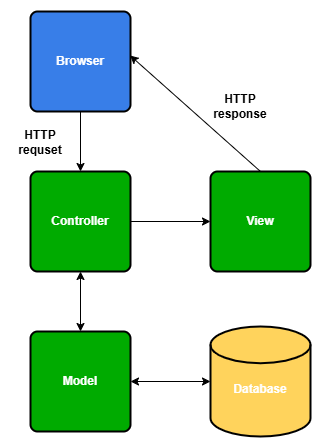

The diagram above was exported from draw.io. Its source (the exported page's mxGraphModel, read from the mxfile embedded in the PNG):
<mxGraphModel dx="1042" dy="565" grid="1" gridSize="10" guides="1" tooltips="1" connect="1" arrows="1" fold="1" page="1" pageScale="1" pageWidth="850" pageHeight="1100" math="0" shadow="0">
  <root>
    <mxCell id="0" />
    <mxCell id="1" parent="0" />
    <mxCell id="dHZEuvV6mtZ9iUGWRj1K-3" value="&lt;b&gt;&lt;font color=&quot;#ffffff&quot;&gt;Browser&lt;/font&gt;&lt;/b&gt;" style="rounded=1;whiteSpace=wrap;html=1;absoluteArcSize=1;arcSize=14;strokeWidth=2;fillColor=#387EE8;" vertex="1" parent="1">
      <mxGeometry x="140" y="110" width="100" height="100" as="geometry" />
    </mxCell>
    <mxCell id="dHZEuvV6mtZ9iUGWRj1K-4" value="&lt;b&gt;&lt;font color=&quot;#ffffff&quot;&gt;Controller&lt;/font&gt;&lt;/b&gt;" style="rounded=1;whiteSpace=wrap;html=1;absoluteArcSize=1;arcSize=14;strokeWidth=2;fillColor=#00AB00;" vertex="1" parent="1">
      <mxGeometry x="140" y="270" width="100" height="100" as="geometry" />
    </mxCell>
    <mxCell id="dHZEuvV6mtZ9iUGWRj1K-5" value="&lt;font color=&quot;#ffffff&quot;&gt;&lt;b&gt;View&lt;/b&gt;&lt;/font&gt;" style="rounded=1;whiteSpace=wrap;html=1;absoluteArcSize=1;arcSize=14;strokeWidth=2;fillColor=#00AB00;" vertex="1" parent="1">
      <mxGeometry x="320" y="270" width="100" height="100" as="geometry" />
    </mxCell>
    <mxCell id="dHZEuvV6mtZ9iUGWRj1K-6" value="&lt;font color=&quot;#ffffff&quot;&gt;&lt;b&gt;Model&lt;/b&gt;&lt;/font&gt;" style="rounded=1;whiteSpace=wrap;html=1;absoluteArcSize=1;arcSize=14;strokeWidth=2;fillColor=#00AB00;" vertex="1" parent="1">
      <mxGeometry x="140" y="430" width="100" height="100" as="geometry" />
    </mxCell>
    <mxCell id="dHZEuvV6mtZ9iUGWRj1K-7" value="&lt;div&gt;&lt;b&gt;&lt;font color=&quot;#ffffff&quot;&gt;&lt;br&gt;&lt;/font&gt;&lt;/b&gt;&lt;/div&gt;&lt;b&gt;&lt;font color=&quot;#ffffff&quot;&gt;Database&lt;/font&gt;&lt;/b&gt;" style="strokeWidth=2;html=1;shape=mxgraph.flowchart.database;whiteSpace=wrap;fillColor=#FFD35C;" vertex="1" parent="1">
      <mxGeometry x="320" y="425" width="100" height="110" as="geometry" />
    </mxCell>
    <mxCell id="dHZEuvV6mtZ9iUGWRj1K-8" value="" style="endArrow=classic;html=1;rounded=0;entryX=0;entryY=0.5;entryDx=0;entryDy=0;exitX=1;exitY=0.5;exitDx=0;exitDy=0;" edge="1" parent="1" source="dHZEuvV6mtZ9iUGWRj1K-4" target="dHZEuvV6mtZ9iUGWRj1K-5">
      <mxGeometry width="50" height="50" relative="1" as="geometry">
        <mxPoint x="400" y="320" as="sourcePoint" />
        <mxPoint x="450" y="270" as="targetPoint" />
      </mxGeometry>
    </mxCell>
    <mxCell id="dHZEuvV6mtZ9iUGWRj1K-10" value="" style="endArrow=classic;html=1;rounded=0;exitX=0.5;exitY=1;exitDx=0;exitDy=0;" edge="1" parent="1" source="dHZEuvV6mtZ9iUGWRj1K-3" target="dHZEuvV6mtZ9iUGWRj1K-4">
      <mxGeometry width="50" height="50" relative="1" as="geometry">
        <mxPoint x="250" y="330" as="sourcePoint" />
        <mxPoint x="370" y="330" as="targetPoint" />
      </mxGeometry>
    </mxCell>
    <mxCell id="dHZEuvV6mtZ9iUGWRj1K-11" value="" style="endArrow=classic;html=1;rounded=0;entryX=0.996;entryY=0.44;entryDx=0;entryDy=0;exitX=0.5;exitY=0;exitDx=0;exitDy=0;entryPerimeter=0;" edge="1" parent="1" source="dHZEuvV6mtZ9iUGWRj1K-5" target="dHZEuvV6mtZ9iUGWRj1K-3">
      <mxGeometry width="50" height="50" relative="1" as="geometry">
        <mxPoint x="260" y="340" as="sourcePoint" />
        <mxPoint x="380" y="340" as="targetPoint" />
      </mxGeometry>
    </mxCell>
    <mxCell id="dHZEuvV6mtZ9iUGWRj1K-14" value="" style="endArrow=classic;startArrow=classic;html=1;rounded=0;entryX=0.5;entryY=1;entryDx=0;entryDy=0;exitX=0.5;exitY=0;exitDx=0;exitDy=0;" edge="1" parent="1" source="dHZEuvV6mtZ9iUGWRj1K-6" target="dHZEuvV6mtZ9iUGWRj1K-4">
      <mxGeometry width="50" height="50" relative="1" as="geometry">
        <mxPoint x="190" y="430" as="sourcePoint" />
        <mxPoint x="240" y="380" as="targetPoint" />
      </mxGeometry>
    </mxCell>
    <mxCell id="dHZEuvV6mtZ9iUGWRj1K-15" value="" style="endArrow=classic;startArrow=classic;html=1;rounded=0;entryX=1;entryY=0.5;entryDx=0;entryDy=0;exitX=0;exitY=0.5;exitDx=0;exitDy=0;exitPerimeter=0;" edge="1" parent="1" source="dHZEuvV6mtZ9iUGWRj1K-7" target="dHZEuvV6mtZ9iUGWRj1K-6">
      <mxGeometry width="50" height="50" relative="1" as="geometry">
        <mxPoint x="200" y="440" as="sourcePoint" />
        <mxPoint x="200" y="380" as="targetPoint" />
      </mxGeometry>
    </mxCell>
    <mxCell id="dHZEuvV6mtZ9iUGWRj1K-16" value="&lt;b&gt;HTTP requset&lt;/b&gt;" style="text;strokeColor=none;align=center;fillColor=none;html=1;verticalAlign=middle;whiteSpace=wrap;rounded=0;" vertex="1" parent="1">
      <mxGeometry x="120" y="226" width="60" height="30" as="geometry" />
    </mxCell>
    <mxCell id="dHZEuvV6mtZ9iUGWRj1K-18" value="&lt;b&gt;HTTP response&lt;/b&gt;" style="text;strokeColor=none;align=center;fillColor=none;html=1;verticalAlign=middle;whiteSpace=wrap;rounded=0;" vertex="1" parent="1">
      <mxGeometry x="320" y="190" width="60" height="30" as="geometry" />
    </mxCell>
  </root>
</mxGraphModel>